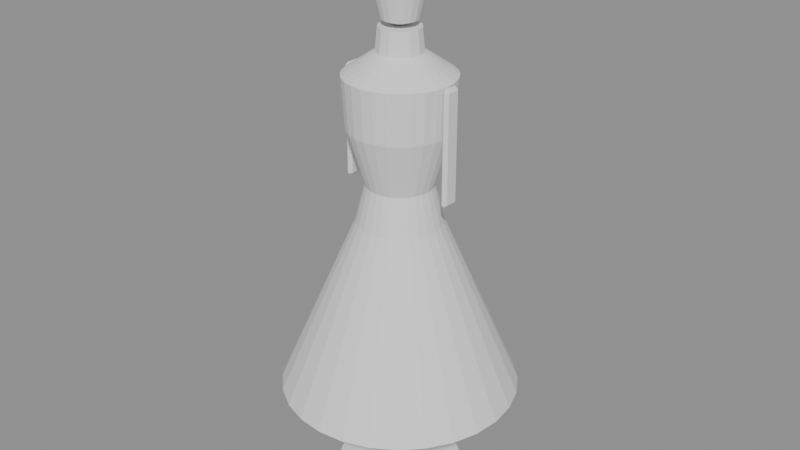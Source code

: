 # Source: mannequin_skirt.blend  (saved by Blender 5.3.31; exported with 4.5.12 LTS)
import bpy
from mathutils import Matrix  # noqa: F401  (used for matrix-valued properties, if any)

bpy.ops.wm.read_factory_settings(use_empty=True)
scene = bpy.context.scene
scene.name = 'Scene'

# ---- meshes
me_base = bpy.data.meshes.new('base')
me_base.from_pydata([(0.0, 0.0, 0.0), (0.0, 0.0, 0.0), (0.0, 0.0, 0.0), (0.0, 0.0, 0.0), (0.0, 0.0, 0.0), (0.0, 0.0, 0.0), (0.0, 0.0, 0.0), (0.0, 0.0, 0.0), (0.0, 0.0, 0.0), (0.0, 0.0, 0.0), (0.0, 0.0, 0.0), (0.0, 0.0, 0.0), (0.0, 0.0, 0.0), (0.0, 0.0, 0.0), (0.0, 0.0, 0.0), (0.0, 0.0, 0.0), (0.0, 0.0, 0.0), (0.0, 0.0, 0.0), (0.0, 0.0, 0.0), (0.0, 0.0, 0.0), (0.0, 0.0, 0.0), (0.0, 0.0, 0.0), (0.0, 0.0, 0.0), (0.0, 0.0, 0.0), (0.2, 0.0, 0.0), (0.1932, 0.05176, 0.0), (0.1732, 0.1, 0.0), (0.1414, 0.1414, 0.0), (0.1, 0.1732, 0.0), (0.05176, 0.1932, 0.0), (1.225e-17, 0.2, 0.0), (-0.05176, 0.1932, 0.0), (-0.1, 0.1732, 0.0), (-0.1414, 0.1414, 0.0), (-0.1732, 0.1, 0.0), (-0.1932, 0.05176, 0.0), (-0.2, 2.449e-17, 0.0), (-0.1932, -0.05176, 0.0), (-0.1732, -0.1, 0.0), (-0.1414, -0.1414, 0.0), (-0.1, -0.1732, 0.0), (-0.05176, -0.1932, 0.0), (-3.674e-17, -0.2, 0.0), (0.05176, -0.1932, 0.0), (0.1, -0.1732, 0.0), (0.1414, -0.1414, 0.0), (0.1732, -0.1, 0.0), (0.1932, -0.05176, 0.0), (0.2, 0.0, 0.015), (0.1932, 0.05176, 0.015), (0.1732, 0.1, 0.015), (0.1414, 0.1414, 0.015), (0.1, 0.1732, 0.015), (0.05176, 0.1932, 0.015), (1.225e-17, 0.2, 0.015), (-0.05176, 0.1932, 0.015), (-0.1, 0.1732, 0.015), (-0.1414, 0.1414, 0.015), (-0.1732, 0.1, 0.015), (-0.1932, 0.05176, 0.015), (-0.2, 2.449e-17, 0.015), (-0.1932, -0.05176, 0.015), (-0.1732, -0.1, 0.015), (-0.1414, -0.1414, 0.015), (-0.1, -0.1732, 0.015), (-0.05176, -0.1932, 0.015), (-3.674e-17, -0.2, 0.015), (0.05176, -0.1932, 0.015), (0.1, -0.1732, 0.015), (0.1414, -0.1414, 0.015), (0.1732, -0.1, 0.015), (0.1932, -0.05176, 0.015), (0.0, 0.0, 0.02), (0.0, 0.0, 0.02), (0.0, 0.0, 0.02), (0.0, 0.0, 0.02), (0.0, 0.0, 0.02), (0.0, 0.0, 0.02), (0.0, 0.0, 0.02), (0.0, 0.0, 0.02), (0.0, 0.0, 0.02), (0.0, 0.0, 0.02), (0.0, 0.0, 0.02), (0.0, 0.0, 0.02), (0.0, 0.0, 0.02), (0.0, 0.0, 0.02), (0.0, 0.0, 0.02), (0.0, 0.0, 0.02), (0.0, 0.0, 0.02), (0.0, 0.0, 0.02), (0.0, 0.0, 0.02), (0.0, 0.0, 0.02), (0.0, 0.0, 0.02), (0.0, 0.0, 0.02), (0.0, 0.0, 0.02), (0.0, 0.0, 0.02)], [], [(0, 1, 25, 24), (1, 2, 26, 25), (2, 3, 27, 26), (3, 4, 28, 27), (4, 5, 29, 28), (5, 6, 30, 29), (6, 7, 31, 30), (7, 8, 32, 31), (8, 9, 33, 32), (9, 10, 34, 33), (10, 11, 35, 34), (11, 12, 36, 35), (12, 13, 37, 36), (13, 14, 38, 37), (14, 15, 39, 38), (15, 16, 40, 39), (16, 17, 41, 40), (17, 18, 42, 41), (18, 19, 43, 42), (19, 20, 44, 43), (20, 21, 45, 44), (21, 22, 46, 45), (22, 23, 47, 46), (23, 0, 24, 47), (24, 25, 49, 48), (25, 26, 50, 49), (26, 27, 51, 50), (27, 28, 52, 51), (28, 29, 53, 52), (29, 30, 54, 53), (30, 31, 55, 54), (31, 32, 56, 55), (32, 33, 57, 56), (33, 34, 58, 57), (34, 35, 59, 58), (35, 36, 60, 59), (36, 37, 61, 60), (37, 38, 62, 61), (38, 39, 63, 62), (39, 40, 64, 63), (40, 41, 65, 64), (41, 42, 66, 65), (42, 43, 67, 66), (43, 44, 68, 67), (44, 45, 69, 68), (45, 46, 70, 69), (46, 47, 71, 70), (47, 24, 48, 71), (48, 49, 73, 72), (49, 50, 74, 73), (50, 51, 75, 74), (51, 52, 76, 75), (52, 53, 77, 76), (53, 54, 78, 77), (54, 55, 79, 78), (55, 56, 80, 79), (56, 57, 81, 80), (57, 58, 82, 81), (58, 59, 83, 82), (59, 60, 84, 83), (60, 61, 85, 84), (61, 62, 86, 85), (62, 63, 87, 86), (63, 64, 88, 87), (64, 65, 89, 88), (65, 66, 90, 89), (66, 67, 91, 90), (67, 68, 92, 91), (68, 69, 93, 92), (69, 70, 94, 93), (70, 71, 95, 94), (71, 48, 72, 95)])
me_base.update()
me_pole = bpy.data.meshes.new('pole')
me_pole.from_pydata([(0.0, 0.0, 0.02), (0.0, 0.0, 0.02), (0.0, 0.0, 0.02), (0.0, 0.0, 0.02), (0.0, 0.0, 0.02), (0.0, 0.0, 0.02), (0.0, 0.0, 0.02), (0.0, 0.0, 0.02), (0.014, 0.0, 0.02), (0.009899, 0.009899, 0.02), (8.573e-19, 0.014, 0.02), (-0.009899, 0.009899, 0.02), (-0.014, 1.715e-18, 0.02), (-0.009899, -0.009899, 0.02), (-2.572e-18, -0.014, 0.02), (0.009899, -0.009899, 0.02), (0.014, 0.0, 0.85), (0.009899, 0.009899, 0.85), (8.573e-19, 0.014, 0.85), (-0.009899, 0.009899, 0.85), (-0.014, 1.715e-18, 0.85), (-0.009899, -0.009899, 0.85), (-2.572e-18, -0.014, 0.85), (0.009899, -0.009899, 0.85), (0.0, 0.0, 0.85), (0.0, 0.0, 0.85), (0.0, 0.0, 0.85), (0.0, 0.0, 0.85), (0.0, 0.0, 0.85), (0.0, 0.0, 0.85), (0.0, 0.0, 0.85), (0.0, 0.0, 0.85)], [], [(0, 1, 9, 8), (1, 2, 10, 9), (2, 3, 11, 10), (3, 4, 12, 11), (4, 5, 13, 12), (5, 6, 14, 13), (6, 7, 15, 14), (7, 0, 8, 15), (8, 9, 17, 16), (9, 10, 18, 17), (10, 11, 19, 18), (11, 12, 20, 19), (12, 13, 21, 20), (13, 14, 22, 21), (14, 15, 23, 22), (15, 8, 16, 23), (16, 17, 25, 24), (17, 18, 26, 25), (18, 19, 27, 26), (19, 20, 28, 27), (20, 21, 29, 28), (21, 22, 30, 29), (22, 23, 31, 30), (23, 16, 24, 31)])
me_pole.update()
me_garment = bpy.data.meshes.new('garment')
me_garment.from_pydata([(0.0, 0.0, 0.332), (0.0, 0.0, 0.332), (0.0, 0.0, 0.332), (0.0, 0.0, 0.332), (0.0, 0.0, 0.332), (0.0, 0.0, 0.332), (0.0, 0.0, 0.332), (0.0, 0.0, 0.332), (0.0, 0.0, 0.332), (0.0, 0.0, 0.332), (0.0, 0.0, 0.332), (0.0, 0.0, 0.332), (0.0, 0.0, 0.332), (0.0, 0.0, 0.332), (0.0, 0.0, 0.332), (0.0, 0.0, 0.332), (0.0, 0.0, 0.332), (0.0, 0.0, 0.332), (0.0, 0.0, 0.332), (0.0, 0.0, 0.332), (0.0, 0.0, 0.332), (0.0, 0.0, 0.332), (0.0, 0.0, 0.332), (0.0, 0.0, 0.332), (0.0, 0.0, 0.332), (0.0, 0.0, 0.332), (0.0, 0.0, 0.332), (0.0, 0.0, 0.332), (0.38, 0.0, 0.332), (0.3705, 0.08456, 0.332), (0.3424, 0.1649, 0.332), (0.2971, 0.2369, 0.332), (0.2369, 0.2971, 0.332), (0.1649, 0.3424, 0.332), (0.08456, 0.3705, 0.332), (2.327e-17, 0.38, 0.332), (-0.08456, 0.3705, 0.332), (-0.1649, 0.3424, 0.332), (-0.2369, 0.2971, 0.332), (-0.2971, 0.2369, 0.332), (-0.3424, 0.1649, 0.332), (-0.3705, 0.08456, 0.332), (-0.38, 4.654e-17, 0.332), (-0.3705, -0.08456, 0.332), (-0.3424, -0.1649, 0.332), (-0.2971, -0.2369, 0.332), (-0.2369, -0.2971, 0.332), (-0.1649, -0.3424, 0.332), (-0.08456, -0.3705, 0.332), (-6.98e-17, -0.38, 0.332), (0.08456, -0.3705, 0.332), (0.1649, -0.3424, 0.332), (0.2369, -0.2971, 0.332), (0.2971, -0.2369, 0.332), (0.3424, -0.1649, 0.332), (0.3705, -0.08456, 0.332), (0.135, 0.0, 0.9), (0.1316, 0.03004, 0.9), (0.1216, 0.05857, 0.9), (0.1055, 0.08417, 0.9), (0.08417, 0.1055, 0.9), (0.05857, 0.1216, 0.9), (0.03004, 0.1316, 0.9), (8.266e-18, 0.135, 0.9), (-0.03004, 0.1316, 0.9), (-0.05857, 0.1216, 0.9), (-0.08417, 0.1055, 0.9), (-0.1055, 0.08417, 0.9), (-0.1216, 0.05857, 0.9), (-0.1316, 0.03004, 0.9), (-0.135, 1.653e-17, 0.9), (-0.1316, -0.03004, 0.9), (-0.1216, -0.05857, 0.9), (-0.1055, -0.08417, 0.9), (-0.08417, -0.1055, 0.9), (-0.05857, -0.1216, 0.9), (-0.03004, -0.1316, 0.9), (-2.48e-17, -0.135, 0.9), (0.03004, -0.1316, 0.9), (0.05857, -0.1216, 0.9), (0.08417, -0.1055, 0.9), (0.1055, -0.08417, 0.9), (0.1216, -0.05857, 0.9), (0.1316, -0.03004, 0.9), (0.105, 0.0, 1.02), (0.1024, 0.02336, 1.02), (0.0946, 0.04556, 1.02), (0.08209, 0.06547, 1.02), (0.06547, 0.08209, 1.02), (0.04556, 0.0946, 1.02), (0.02336, 0.1024, 1.02), (6.429e-18, 0.105, 1.02), (-0.02336, 0.1024, 1.02), (-0.04556, 0.0946, 1.02), (-0.06547, 0.08209, 1.02), (-0.08209, 0.06547, 1.02), (-0.0946, 0.04556, 1.02), (-0.1024, 0.02336, 1.02), (-0.105, 1.286e-17, 1.02), (-0.1024, -0.02336, 1.02), (-0.0946, -0.04556, 1.02), (-0.08209, -0.06547, 1.02), (-0.06547, -0.08209, 1.02), (-0.04556, -0.0946, 1.02), (-0.02336, -0.1024, 1.02), (-1.929e-17, -0.105, 1.02), (0.02336, -0.1024, 1.02), (0.04556, -0.0946, 1.02), (0.06547, -0.08209, 1.02), (0.08209, -0.06547, 1.02), (0.0946, -0.04556, 1.02), (0.1024, -0.02336, 1.02), (0.16, 0.0, 1.2), (0.156, 0.0356, 1.2), (0.1442, 0.06942, 1.2), (0.1251, 0.09976, 1.2), (0.09976, 0.1251, 1.2), (0.06942, 0.1442, 1.2), (0.0356, 0.156, 1.2), (9.797e-18, 0.16, 1.2), (-0.0356, 0.156, 1.2), (-0.06942, 0.1442, 1.2), (-0.09976, 0.1251, 1.2), (-0.1251, 0.09976, 1.2), (-0.1442, 0.06942, 1.2), (-0.156, 0.0356, 1.2), (-0.16, 1.959e-17, 1.2), (-0.156, -0.0356, 1.2), (-0.1442, -0.06942, 1.2), (-0.1251, -0.09976, 1.2), (-0.09976, -0.1251, 1.2), (-0.06942, -0.1442, 1.2), (-0.0356, -0.156, 1.2), (-2.939e-17, -0.16, 1.2), (0.0356, -0.156, 1.2), (0.06942, -0.1442, 1.2), (0.09976, -0.1251, 1.2), (0.1251, -0.09976, 1.2), (0.1442, -0.06942, 1.2), (0.156, -0.0356, 1.2), (0.17, 0.0, 1.36), (0.1657, 0.03783, 1.36), (0.1532, 0.07376, 1.36), (0.1329, 0.106, 1.36), (0.106, 0.1329, 1.36), (0.07376, 0.1532, 1.36), (0.03783, 0.1657, 1.36), (1.041e-17, 0.17, 1.36), (-0.03783, 0.1657, 1.36), (-0.07376, 0.1532, 1.36), (-0.106, 0.1329, 1.36), (-0.1329, 0.106, 1.36), (-0.1532, 0.07376, 1.36), (-0.1657, 0.03783, 1.36), (-0.17, 2.082e-17, 1.36), (-0.1657, -0.03783, 1.36), (-0.1532, -0.07376, 1.36), (-0.1329, -0.106, 1.36), (-0.106, -0.1329, 1.36), (-0.07376, -0.1532, 1.36), (-0.03783, -0.1657, 1.36), (-3.123e-17, -0.17, 1.36), (0.03783, -0.1657, 1.36), (0.07376, -0.1532, 1.36), (0.106, -0.1329, 1.36), (0.1329, -0.106, 1.36), (0.1532, -0.07376, 1.36), (0.1657, -0.03783, 1.36), (0.07, 0.0, 1.43), (0.06824, 0.01558, 1.43), (0.06307, 0.03037, 1.43), (0.05473, 0.04364, 1.43), (0.04364, 0.05473, 1.43), (0.03037, 0.06307, 1.43), (0.01558, 0.06824, 1.43), (4.286e-18, 0.07, 1.43), (-0.01558, 0.06824, 1.43), (-0.03037, 0.06307, 1.43), (-0.04364, 0.05473, 1.43), (-0.05473, 0.04364, 1.43), (-0.06307, 0.03037, 1.43), (-0.06824, 0.01558, 1.43), (-0.07, 8.573e-18, 1.43), (-0.06824, -0.01558, 1.43), (-0.06307, -0.03037, 1.43), (-0.05473, -0.04364, 1.43), (-0.04364, -0.05473, 1.43), (-0.03037, -0.06307, 1.43), (-0.01558, -0.06824, 1.43), (-1.286e-17, -0.07, 1.43), (0.01558, -0.06824, 1.43), (0.03037, -0.06307, 1.43), (0.04364, -0.05473, 1.43), (0.05473, -0.04364, 1.43), (0.06307, -0.03037, 1.43), (0.06824, -0.01558, 1.43), (0.0, 0.0, 1.44), (0.0, 0.0, 1.44), (0.0, 0.0, 1.44), (0.0, 0.0, 1.44), (0.0, 0.0, 1.44), (0.0, 0.0, 1.44), (0.0, 0.0, 1.44), (0.0, 0.0, 1.44), (0.0, 0.0, 1.44), (0.0, 0.0, 1.44), (0.0, 0.0, 1.44), (0.0, 0.0, 1.44), (0.0, 0.0, 1.44), (0.0, 0.0, 1.44), (0.0, 0.0, 1.44), (0.0, 0.0, 1.44), (0.0, 0.0, 1.44), (0.0, 0.0, 1.44), (0.0, 0.0, 1.44), (0.0, 0.0, 1.44), (0.0, 0.0, 1.44), (0.0, 0.0, 1.44), (0.0, 0.0, 1.44), (0.0, 0.0, 1.44), (0.0, 0.0, 1.44), (0.0, 0.0, 1.44), (0.0, 0.0, 1.44), (0.0, 0.0, 1.44)], [], [(0, 1, 29, 28), (1, 2, 30, 29), (2, 3, 31, 30), (3, 4, 32, 31), (4, 5, 33, 32), (5, 6, 34, 33), (6, 7, 35, 34), (7, 8, 36, 35), (8, 9, 37, 36), (9, 10, 38, 37), (10, 11, 39, 38), (11, 12, 40, 39), (12, 13, 41, 40), (13, 14, 42, 41), (14, 15, 43, 42), (15, 16, 44, 43), (16, 17, 45, 44), (17, 18, 46, 45), (18, 19, 47, 46), (19, 20, 48, 47), (20, 21, 49, 48), (21, 22, 50, 49), (22, 23, 51, 50), (23, 24, 52, 51), (24, 25, 53, 52), (25, 26, 54, 53), (26, 27, 55, 54), (27, 0, 28, 55), (28, 29, 57, 56), (29, 30, 58, 57), (30, 31, 59, 58), (31, 32, 60, 59), (32, 33, 61, 60), (33, 34, 62, 61), (34, 35, 63, 62), (35, 36, 64, 63), (36, 37, 65, 64), (37, 38, 66, 65), (38, 39, 67, 66), (39, 40, 68, 67), (40, 41, 69, 68), (41, 42, 70, 69), (42, 43, 71, 70), (43, 44, 72, 71), (44, 45, 73, 72), (45, 46, 74, 73), (46, 47, 75, 74), (47, 48, 76, 75), (48, 49, 77, 76), (49, 50, 78, 77), (50, 51, 79, 78), (51, 52, 80, 79), (52, 53, 81, 80), (53, 54, 82, 81), (54, 55, 83, 82), (55, 28, 56, 83), (56, 57, 85, 84), (57, 58, 86, 85), (58, 59, 87, 86), (59, 60, 88, 87), (60, 61, 89, 88), (61, 62, 90, 89), (62, 63, 91, 90), (63, 64, 92, 91), (64, 65, 93, 92), (65, 66, 94, 93), (66, 67, 95, 94), (67, 68, 96, 95), (68, 69, 97, 96), (69, 70, 98, 97), (70, 71, 99, 98), (71, 72, 100, 99), (72, 73, 101, 100), (73, 74, 102, 101), (74, 75, 103, 102), (75, 76, 104, 103), (76, 77, 105, 104), (77, 78, 106, 105), (78, 79, 107, 106), (79, 80, 108, 107), (80, 81, 109, 108), (81, 82, 110, 109), (82, 83, 111, 110), (83, 56, 84, 111), (84, 85, 113, 112), (85, 86, 114, 113), (86, 87, 115, 114), (87, 88, 116, 115), (88, 89, 117, 116), (89, 90, 118, 117), (90, 91, 119, 118), (91, 92, 120, 119), (92, 93, 121, 120), (93, 94, 122, 121), (94, 95, 123, 122), (95, 96, 124, 123), (96, 97, 125, 124), (97, 98, 126, 125), (98, 99, 127, 126), (99, 100, 128, 127), (100, 101, 129, 128), (101, 102, 130, 129), (102, 103, 131, 130), (103, 104, 132, 131), (104, 105, 133, 132), (105, 106, 134, 133), (106, 107, 135, 134), (107, 108, 136, 135), (108, 109, 137, 136), (109, 110, 138, 137), (110, 111, 139, 138), (111, 84, 112, 139), (112, 113, 141, 140), (113, 114, 142, 141), (114, 115, 143, 142), (115, 116, 144, 143), (116, 117, 145, 144), (117, 118, 146, 145), (118, 119, 147, 146), (119, 120, 148, 147), (120, 121, 149, 148), (121, 122, 150, 149), (122, 123, 151, 150), (123, 124, 152, 151), (124, 125, 153, 152), (125, 126, 154, 153), (126, 127, 155, 154), (127, 128, 156, 155), (128, 129, 157, 156), (129, 130, 158, 157), (130, 131, 159, 158), (131, 132, 160, 159), (132, 133, 161, 160), (133, 134, 162, 161), (134, 135, 163, 162), (135, 136, 164, 163), (136, 137, 165, 164), (137, 138, 166, 165), (138, 139, 167, 166), (139, 112, 140, 167), (140, 141, 169, 168), (141, 142, 170, 169), (142, 143, 171, 170), (143, 144, 172, 171), (144, 145, 173, 172), (145, 146, 174, 173), (146, 147, 175, 174), (147, 148, 176, 175), (148, 149, 177, 176), (149, 150, 178, 177), (150, 151, 179, 178), (151, 152, 180, 179), (152, 153, 181, 180), (153, 154, 182, 181), (154, 155, 183, 182), (155, 156, 184, 183), (156, 157, 185, 184), (157, 158, 186, 185), (158, 159, 187, 186), (159, 160, 188, 187), (160, 161, 189, 188), (161, 162, 190, 189), (162, 163, 191, 190), (163, 164, 192, 191), (164, 165, 193, 192), (165, 166, 194, 193), (166, 167, 195, 194), (167, 140, 168, 195), (168, 169, 197, 196), (169, 170, 198, 197), (170, 171, 199, 198), (171, 172, 200, 199), (172, 173, 201, 200), (173, 174, 202, 201), (174, 175, 203, 202), (175, 176, 204, 203), (176, 177, 205, 204), (177, 178, 206, 205), (178, 179, 207, 206), (179, 180, 208, 207), (180, 181, 209, 208), (181, 182, 210, 209), (182, 183, 211, 210), (183, 184, 212, 211), (184, 185, 213, 212), (185, 186, 214, 213), (186, 187, 215, 214), (187, 188, 216, 215), (188, 189, 217, 216), (189, 190, 218, 217), (190, 191, 219, 218), (191, 192, 220, 219), (192, 193, 221, 220), (193, 194, 222, 221), (194, 195, 223, 222), (195, 168, 196, 223)])
me_garment.update()
me_collar = bpy.data.meshes.new('collar')
me_collar.from_pydata([(0.0, 0.0, 1.4), (0.0, 0.0, 1.4), (0.0, 0.0, 1.4), (0.0, 0.0, 1.4), (0.0, 0.0, 1.4), (0.0, 0.0, 1.4), (0.0, 0.0, 1.4), (0.0, 0.0, 1.4), (0.0, 0.0, 1.4), (0.0, 0.0, 1.4), (0.0, 0.0, 1.4), (0.0, 0.0, 1.4), (0.0, 0.0, 1.4), (0.0, 0.0, 1.4), (0.075, 0.0, 1.4), (0.06757, 0.03254, 1.4), (0.04676, 0.05864, 1.4), (0.01669, 0.07312, 1.4), (-0.01669, 0.07312, 1.4), (-0.04676, 0.05864, 1.4), (-0.06757, 0.03254, 1.4), (-0.075, 9.185e-18, 1.4), (-0.06757, -0.03254, 1.4), (-0.04676, -0.05864, 1.4), (-0.01669, -0.07312, 1.4), (0.01669, -0.07312, 1.4), (0.04676, -0.05864, 1.4), (0.06757, -0.03254, 1.4), (0.065, 0.0, 1.5), (0.05856, 0.0282, 1.5), (0.04053, 0.05082, 1.5), (0.01446, 0.06337, 1.5), (-0.01446, 0.06337, 1.5), (-0.04053, 0.05082, 1.5), (-0.05856, 0.0282, 1.5), (-0.065, 7.96e-18, 1.5), (-0.05856, -0.0282, 1.5), (-0.04053, -0.05082, 1.5), (-0.01446, -0.06337, 1.5), (0.01446, -0.06337, 1.5), (0.04053, -0.05082, 1.5), (0.05856, -0.0282, 1.5), (0.0, 0.0, 1.5), (0.0, 0.0, 1.5), (0.0, 0.0, 1.5), (0.0, 0.0, 1.5), (0.0, 0.0, 1.5), (0.0, 0.0, 1.5), (0.0, 0.0, 1.5), (0.0, 0.0, 1.5), (0.0, 0.0, 1.5), (0.0, 0.0, 1.5), (0.0, 0.0, 1.5), (0.0, 0.0, 1.5), (0.0, 0.0, 1.5), (0.0, 0.0, 1.5)], [], [(0, 1, 15, 14), (1, 2, 16, 15), (2, 3, 17, 16), (3, 4, 18, 17), (4, 5, 19, 18), (5, 6, 20, 19), (6, 7, 21, 20), (7, 8, 22, 21), (8, 9, 23, 22), (9, 10, 24, 23), (10, 11, 25, 24), (11, 12, 26, 25), (12, 13, 27, 26), (13, 0, 14, 27), (14, 15, 29, 28), (15, 16, 30, 29), (16, 17, 31, 30), (17, 18, 32, 31), (18, 19, 33, 32), (19, 20, 34, 33), (20, 21, 35, 34), (21, 22, 36, 35), (22, 23, 37, 36), (23, 24, 38, 37), (24, 25, 39, 38), (25, 26, 40, 39), (26, 27, 41, 40), (27, 14, 28, 41), (28, 29, 43, 42), (29, 30, 44, 43), (30, 31, 45, 44), (31, 32, 46, 45), (32, 33, 47, 46), (33, 34, 48, 47), (34, 35, 49, 48), (35, 36, 50, 49), (36, 37, 51, 50), (37, 38, 52, 51), (38, 39, 53, 52), (39, 40, 54, 53), (40, 41, 55, 54), (41, 28, 42, 55)])
me_collar.update()
me_head = bpy.data.meshes.new('head')
me_head.from_pydata([(0.0, 0.0, 1.5), (0.0, 0.0, 1.5), (0.0, 0.0, 1.5), (0.0, 0.0, 1.5), (0.0, 0.0, 1.5), (0.0, 0.0, 1.5), (0.0, 0.0, 1.5), (0.0, 0.0, 1.5), (0.0, 0.0, 1.5), (0.0, 0.0, 1.5), (0.0, 0.0, 1.5), (0.0, 0.0, 1.5), (0.0, 0.0, 1.5), (0.0, 0.0, 1.5), (0.0, 0.0, 1.5), (0.0, 0.0, 1.5), (0.0, 0.0, 1.5), (0.0, 0.0, 1.5), (0.055, 0.0, 1.52), (0.05168, 0.01881, 1.52), (0.04213, 0.03535, 1.52), (0.0275, 0.04763, 1.52), (0.009551, 0.05416, 1.52), (-0.009551, 0.05416, 1.52), (-0.0275, 0.04763, 1.52), (-0.04213, 0.03535, 1.52), (-0.05168, 0.01881, 1.52), (-0.055, 6.736e-18, 1.52), (-0.05168, -0.01881, 1.52), (-0.04213, -0.03535, 1.52), (-0.0275, -0.04763, 1.52), (-0.009551, -0.05416, 1.52), (0.009551, -0.05416, 1.52), (0.0275, -0.04763, 1.52), (0.04213, -0.03535, 1.52), (0.05168, -0.01881, 1.52), (0.075, 0.0, 1.6), (0.07048, 0.02565, 1.6), (0.05745, 0.04821, 1.6), (0.0375, 0.06495, 1.6), (0.01302, 0.07386, 1.6), (-0.01302, 0.07386, 1.6), (-0.0375, 0.06495, 1.6), (-0.05745, 0.04821, 1.6), (-0.07048, 0.02565, 1.6), (-0.075, 9.185e-18, 1.6), (-0.07048, -0.02565, 1.6), (-0.05745, -0.04821, 1.6), (-0.0375, -0.06495, 1.6), (-0.01302, -0.07386, 1.6), (0.01302, -0.07386, 1.6), (0.0375, -0.06495, 1.6), (0.05745, -0.04821, 1.6), (0.07048, -0.02565, 1.6), (0.07, 0.0, 1.68), (0.06578, 0.02394, 1.68), (0.05362, 0.045, 1.68), (0.035, 0.06062, 1.68), (0.01216, 0.06894, 1.68), (-0.01216, 0.06894, 1.68), (-0.035, 0.06062, 1.68), (-0.05362, 0.045, 1.68), (-0.06578, 0.02394, 1.68), (-0.07, 8.573e-18, 1.68), (-0.06578, -0.02394, 1.68), (-0.05362, -0.045, 1.68), (-0.035, -0.06062, 1.68), (-0.01216, -0.06894, 1.68), (0.01216, -0.06894, 1.68), (0.035, -0.06062, 1.68), (0.05362, -0.045, 1.68), (0.06578, -0.02394, 1.68), (0.045, 0.0, 1.74), (0.04229, 0.01539, 1.74), (0.03447, 0.02893, 1.74), (0.0225, 0.03897, 1.74), (0.007814, 0.04432, 1.74), (-0.007814, 0.04432, 1.74), (-0.0225, 0.03897, 1.74), (-0.03447, 0.02893, 1.74), (-0.04229, 0.01539, 1.74), (-0.045, 5.511e-18, 1.74), (-0.04229, -0.01539, 1.74), (-0.03447, -0.02893, 1.74), (-0.0225, -0.03897, 1.74), (-0.007814, -0.04432, 1.74), (0.007814, -0.04432, 1.74), (0.0225, -0.03897, 1.74), (0.03447, -0.02893, 1.74), (0.04229, -0.01539, 1.74), (0.0, 0.0, 1.76), (0.0, 0.0, 1.76), (0.0, 0.0, 1.76), (0.0, 0.0, 1.76), (0.0, 0.0, 1.76), (0.0, 0.0, 1.76), (0.0, 0.0, 1.76), (0.0, 0.0, 1.76), (0.0, 0.0, 1.76), (0.0, 0.0, 1.76), (0.0, 0.0, 1.76), (0.0, 0.0, 1.76), (0.0, 0.0, 1.76), (0.0, 0.0, 1.76), (0.0, 0.0, 1.76), (0.0, 0.0, 1.76), (0.0, 0.0, 1.76), (0.0, 0.0, 1.76)], [], [(0, 1, 19, 18), (1, 2, 20, 19), (2, 3, 21, 20), (3, 4, 22, 21), (4, 5, 23, 22), (5, 6, 24, 23), (6, 7, 25, 24), (7, 8, 26, 25), (8, 9, 27, 26), (9, 10, 28, 27), (10, 11, 29, 28), (11, 12, 30, 29), (12, 13, 31, 30), (13, 14, 32, 31), (14, 15, 33, 32), (15, 16, 34, 33), (16, 17, 35, 34), (17, 0, 18, 35), (18, 19, 37, 36), (19, 20, 38, 37), (20, 21, 39, 38), (21, 22, 40, 39), (22, 23, 41, 40), (23, 24, 42, 41), (24, 25, 43, 42), (25, 26, 44, 43), (26, 27, 45, 44), (27, 28, 46, 45), (28, 29, 47, 46), (29, 30, 48, 47), (30, 31, 49, 48), (31, 32, 50, 49), (32, 33, 51, 50), (33, 34, 52, 51), (34, 35, 53, 52), (35, 18, 36, 53), (36, 37, 55, 54), (37, 38, 56, 55), (38, 39, 57, 56), (39, 40, 58, 57), (40, 41, 59, 58), (41, 42, 60, 59), (42, 43, 61, 60), (43, 44, 62, 61), (44, 45, 63, 62), (45, 46, 64, 63), (46, 47, 65, 64), (47, 48, 66, 65), (48, 49, 67, 66), (49, 50, 68, 67), (50, 51, 69, 68), (51, 52, 70, 69), (52, 53, 71, 70), (53, 36, 54, 71), (54, 55, 73, 72), (55, 56, 74, 73), (56, 57, 75, 74), (57, 58, 76, 75), (58, 59, 77, 76), (59, 60, 78, 77), (60, 61, 79, 78), (61, 62, 80, 79), (62, 63, 81, 80), (63, 64, 82, 81), (64, 65, 83, 82), (65, 66, 84, 83), (66, 67, 85, 84), (67, 68, 86, 85), (68, 69, 87, 86), (69, 70, 88, 87), (70, 71, 89, 88), (71, 54, 72, 89), (72, 73, 91, 90), (73, 74, 92, 91), (74, 75, 93, 92), (75, 76, 94, 93), (76, 77, 95, 94), (77, 78, 96, 95), (78, 79, 97, 96), (79, 80, 98, 97), (80, 81, 99, 98), (81, 82, 100, 99), (82, 83, 101, 100), (83, 84, 102, 101), (84, 85, 103, 102), (85, 86, 104, 103), (86, 87, 105, 104), (87, 88, 106, 105), (88, 89, 107, 106), (89, 72, 90, 107)])
me_head.update()
me_arm_1 = bpy.data.meshes.new('arm-1')
me_arm_1.from_pydata([(-0.17, -0.03, 1.0), (-0.17, -0.03, 1.36), (-0.17, 0.03, 1.0), (-0.17, 0.03, 1.36), (-0.19, -0.03, 1.0), (-0.19, -0.03, 1.36), (-0.19, 0.03, 1.0), (-0.19, 0.03, 1.36)], [], [(0, 1, 3, 2), (2, 3, 7, 6), (6, 7, 5, 4), (4, 5, 1, 0), (2, 6, 4, 0), (7, 3, 1, 5)])
me_arm_1.update()
me_arm1 = bpy.data.meshes.new('arm1')
me_arm1.from_pydata([(0.17, -0.03, 1.0), (0.17, -0.03, 1.36), (0.17, 0.03, 1.0), (0.17, 0.03, 1.36), (0.19, -0.03, 1.0), (0.19, -0.03, 1.36), (0.19, 0.03, 1.0), (0.19, 0.03, 1.36)], [], [(0, 1, 3, 2), (2, 3, 7, 6), (6, 7, 5, 4), (4, 5, 1, 0), (2, 6, 4, 0), (7, 3, 1, 5)])
me_arm1.update()

# ---- objects
ob_base = bpy.data.objects.new('base', me_base)
ob_pole = bpy.data.objects.new('pole', me_pole)
ob_garment = bpy.data.objects.new('garment', me_garment)
ob_collar = bpy.data.objects.new('collar', me_collar)
ob_head = bpy.data.objects.new('head', me_head)
ob_arm_1 = bpy.data.objects.new('arm-1', me_arm_1)
ob_arm1 = bpy.data.objects.new('arm1', me_arm1)

# ---- transforms, parenting, visibility, modifiers, constraints
ob_base.location = (0.0, 0.0, 0.0)
ob_pole.location = (0.0, 0.0, 0.0)
ob_garment.location = (0.0, 0.0, 0.0)
ob_collar.location = (0.0, 0.0, 0.0)
ob_head.location = (0.0, 0.0, 0.0)
ob_arm_1.location = (0.0, 0.0, 0.0)
_m = ob_arm_1.modifiers.new('bev', 'BEVEL')
_m.width = 0.01
_m.width_pct = 0.01
ob_arm1.location = (0.0, 0.0, 0.0)
_m = ob_arm1.modifiers.new('bev', 'BEVEL')
_m.width = 0.01
_m.width_pct = 0.01

# ---- collection membership
scene.collection.objects.link(ob_base)
scene.collection.objects.link(ob_pole)
scene.collection.objects.link(ob_garment)
scene.collection.objects.link(ob_collar)
scene.collection.objects.link(ob_head)
scene.collection.objects.link(ob_arm_1)
scene.collection.objects.link(ob_arm1)

# ---- scene / render settings (as saved in the file)
scene.frame_start = 1; scene.frame_end = 250; scene.frame_set(1)
scene.render.engine = 'BLENDER_EEVEE_NEXT'
scene.render.bake_bias = 0.0
scene.render.bake_samples = 0
scene.render.compositor_device = 'GPU'
scene.eevee.use_volume_custom_range = False
scene.eevee.fast_gi_thickness_near = 0.1
scene.eevee.fast_gi_thickness_far = 0.0
scene.eevee.ray_tracing_options.screen_trace_thickness = 0.1
bpy.context.view_layer.update()

# ---- added for rendering (the .blend has no active camera and no usable light): camera, sun + grey world if the file has none
cam_auto = bpy.data.cameras.new('AutoCamera')
cam_auto.lens = 50.0
cam_auto.sensor_width = 36.0
cam_auto.clip_end = 1000.0
ob_auto_camera = bpy.data.objects.new('AutoCamera', cam_auto)
scene.collection.objects.link(ob_auto_camera)
ob_auto_camera.location = (1.90803, -2.28963, 2.40642)
ob_auto_camera.rotation_euler = (1.09748, -7.21219e-08, 0.694738)
scene.camera = ob_auto_camera
light_auto_sun = bpy.data.lights.new('AutoSun', 'SUN')
light_auto_sun.energy = 3.0
light_auto_sun.angle = 0.0523599
ob_auto_sun = bpy.data.objects.new('AutoSun', light_auto_sun)
scene.collection.objects.link(ob_auto_sun)
ob_auto_sun.rotation_euler = (0.872665, 0.174533, 0.523599)
if scene.world is None:
    world_auto = bpy.data.worlds.new('AutoWorld')
    world_auto.color = (0.3, 0.3, 0.3)
    scene.world = world_auto
bpy.context.view_layer.update()
